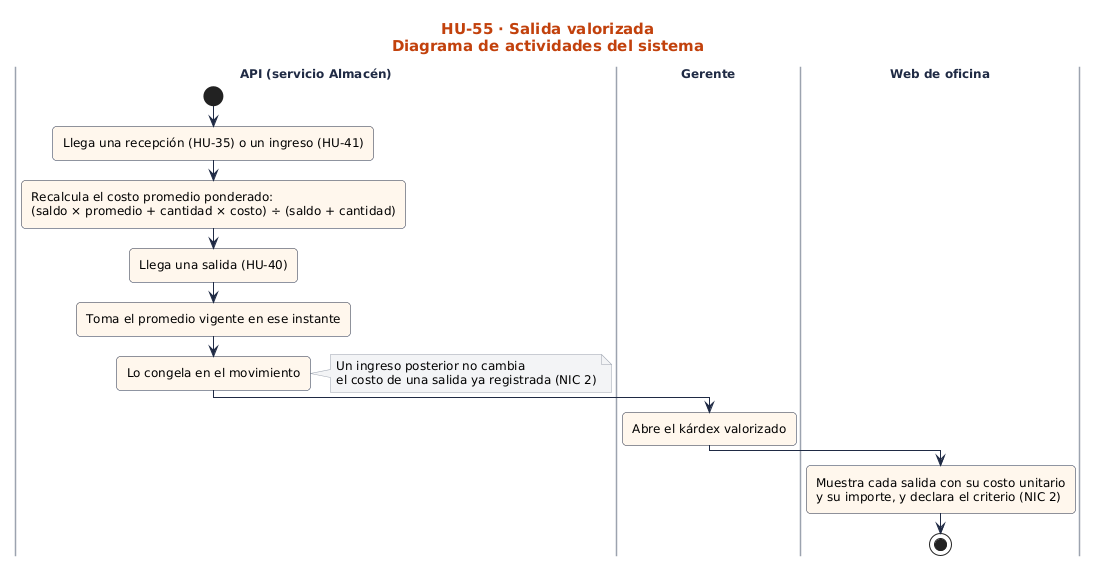

The diagram above was rendered by PlantUML. Its source (embedded in the PNG):
@startuml
!include ../../estilo.iuml
title HU-55 · Salida valorizada\nDiagrama de actividades del sistema
|API (servicio Almacén)|
start
:Llega una recepción (HU-35) o un ingreso (HU-41);
:Recalcula el costo promedio ponderado:\n(saldo × promedio + cantidad × costo) ÷ (saldo + cantidad);
:Llega una salida (HU-40);
:Toma el promedio vigente en ese instante;
:Lo congela en el movimiento;
note right: Un ingreso posterior no cambia\nel costo de una salida ya registrada (NIC 2)
|Gerente|
:Abre el kárdex valorizado;
|Web de oficina|
:Muestra cada salida con su costo unitario\ny su importe, y declara el criterio (NIC 2);
stop
@enduml